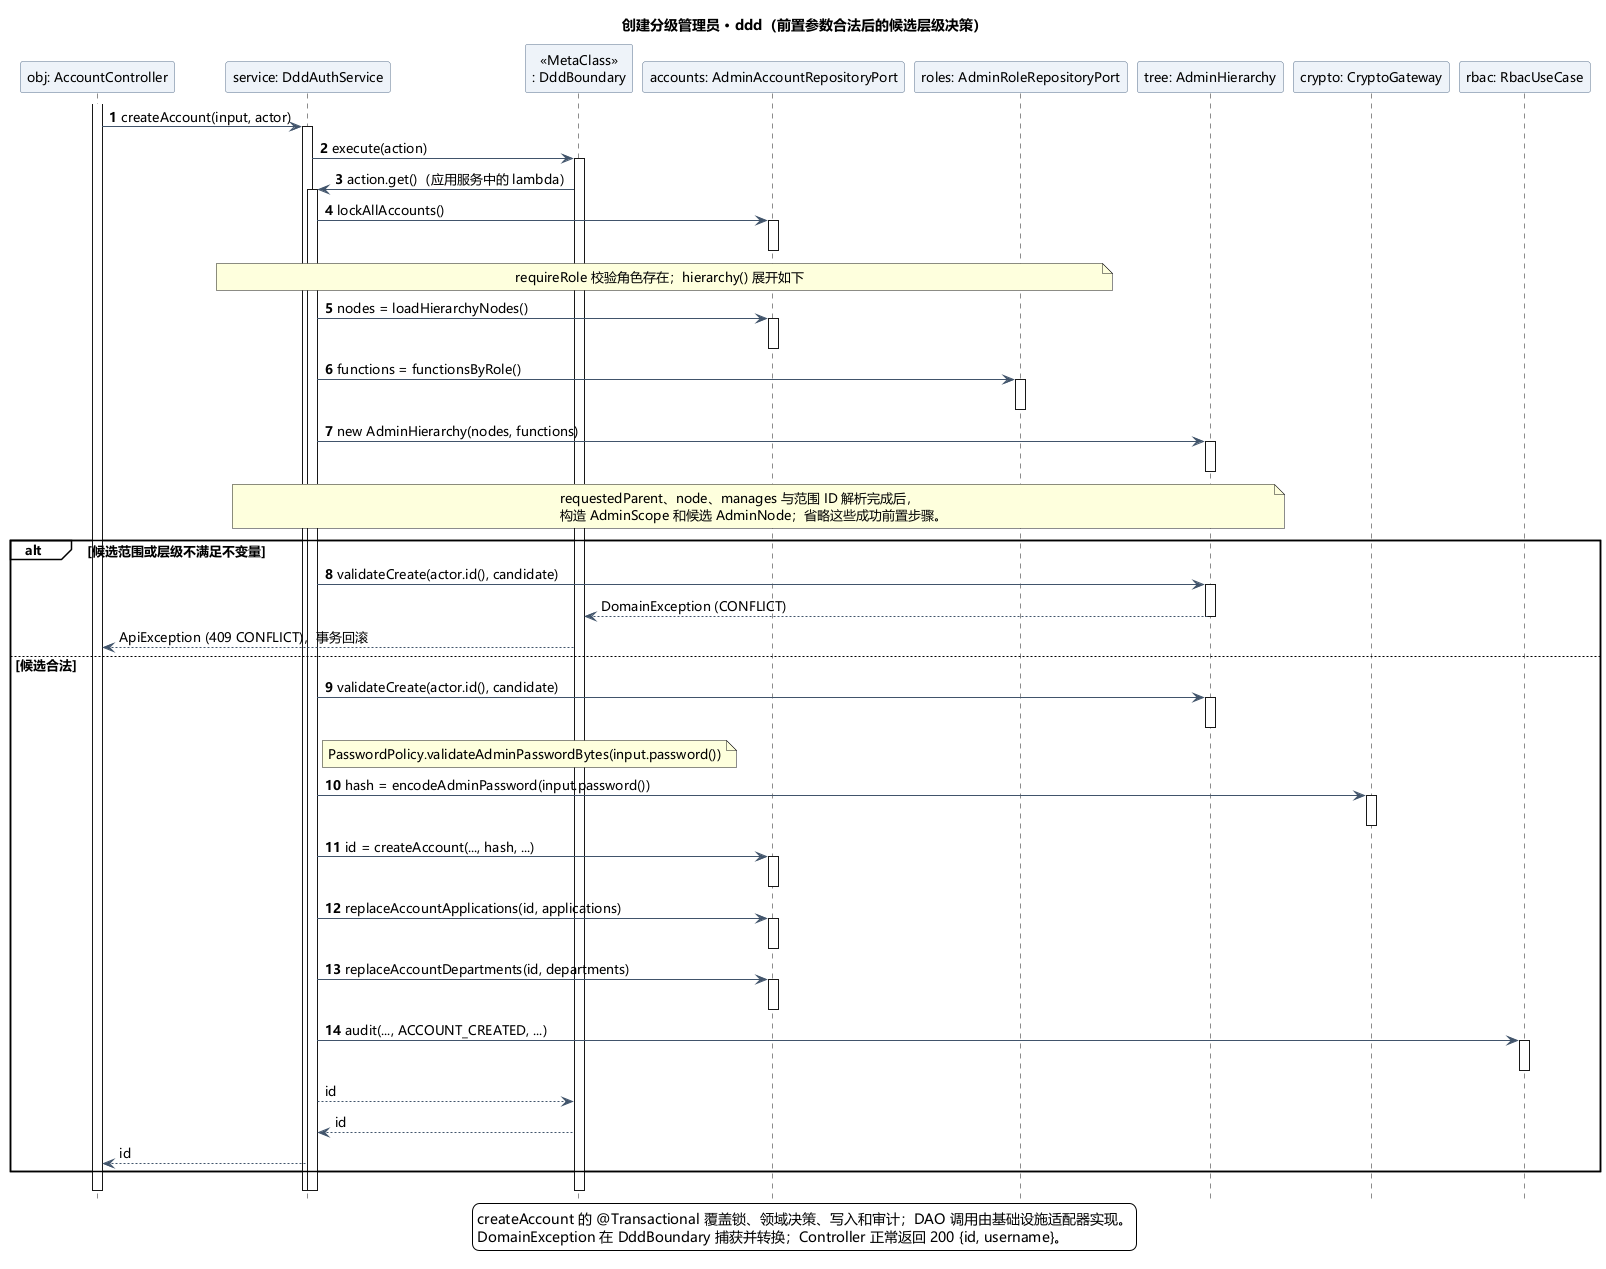

The diagram above was rendered by PlantUML. Its source (embedded in the PNG):
@startuml
skinparam shadowing false
skinparam defaultFontName Microsoft YaHei
skinparam defaultFontSize 13
skinparam classAttributeIconSize 0
skinparam backgroundColor white
skinparam ArrowColor #41546B
skinparam classBackgroundColor #F5F8FC
skinparam classBorderColor #59708C
skinparam sequenceParticipantBackgroundColor #EEF3F9
skinparam sequenceParticipantBorderColor #59708C
skinparam sequenceGroupBackgroundColor transparent
skinparam sequenceMessageAlign left
hide footbox
title 创建分级管理员 · ddd（前置参数合法后的候选层级决策）
autonumber
participant "obj: AccountController" as C
participant "service: DddAuthService" as S
participant "«MetaClass»\n: DddBoundary" as B
participant "accounts: AdminAccountRepositoryPort" as R
participant "roles: AdminRoleRepositoryPort" as Roles
participant "tree: AdminHierarchy" as Tree
participant "crypto: CryptoGateway" as Crypto
participant "rbac: RbacUseCase" as Audit
activate C
C -> S: createAccount(input, actor)
activate S
S -> B: execute(action)
activate B
B -> S: action.get()（应用服务中的 lambda）
activate S
S -> R: lockAllAccounts()
activate R
deactivate R
note over S,Roles: requireRole 校验角色存在；hierarchy() 展开如下
S -> R: nodes = loadHierarchyNodes()
activate R
deactivate R
S -> Roles: functions = functionsByRole()
activate Roles
deactivate Roles
S -> Tree: new AdminHierarchy(nodes, functions)
activate Tree
deactivate Tree
note over S,Tree
requestedParent、node、manages 与范围 ID 解析完成后，
构造 AdminScope 和候选 AdminNode；省略这些成功前置步骤。
end note
alt 候选范围或层级不满足不变量
 S -> Tree: validateCreate(actor.id(), candidate)
 activate Tree
 autonumber stop
 Tree --> B: DomainException (CONFLICT)
 deactivate Tree
 B --> C: ApiException (409 CONFLICT)，事务回滚
else 候选合法
 autonumber resume
 S -> Tree: validateCreate(actor.id(), candidate)
 activate Tree
 deactivate Tree
 note right of S: PasswordPolicy.validateAdminPasswordBytes(input.password())
 autonumber resume
 S -> Crypto: hash = encodeAdminPassword(input.password())
 activate Crypto
 deactivate Crypto
 S -> R: id = createAccount(..., hash, ...)
 activate R
 deactivate R
 S -> R: replaceAccountApplications(id, applications)
 activate R
 deactivate R
 S -> R: replaceAccountDepartments(id, departments)
 activate R
 deactivate R
 S -> Audit: audit(..., ACCOUNT_CREATED, ...)
 activate Audit
 deactivate Audit
 autonumber stop
 S --> B: id
 B --> S: id
 S --> C: id
end
||12||
deactivate S
deactivate B
deactivate S
deactivate C
legend bottom
createAccount 的 @Transactional 覆盖锁、领域决策、写入和审计；DAO 调用由基础设施适配器实现。
DomainException 在 DddBoundary 捕获并转换；Controller 正常返回 200 {id, username}。
endlegend
@enduml